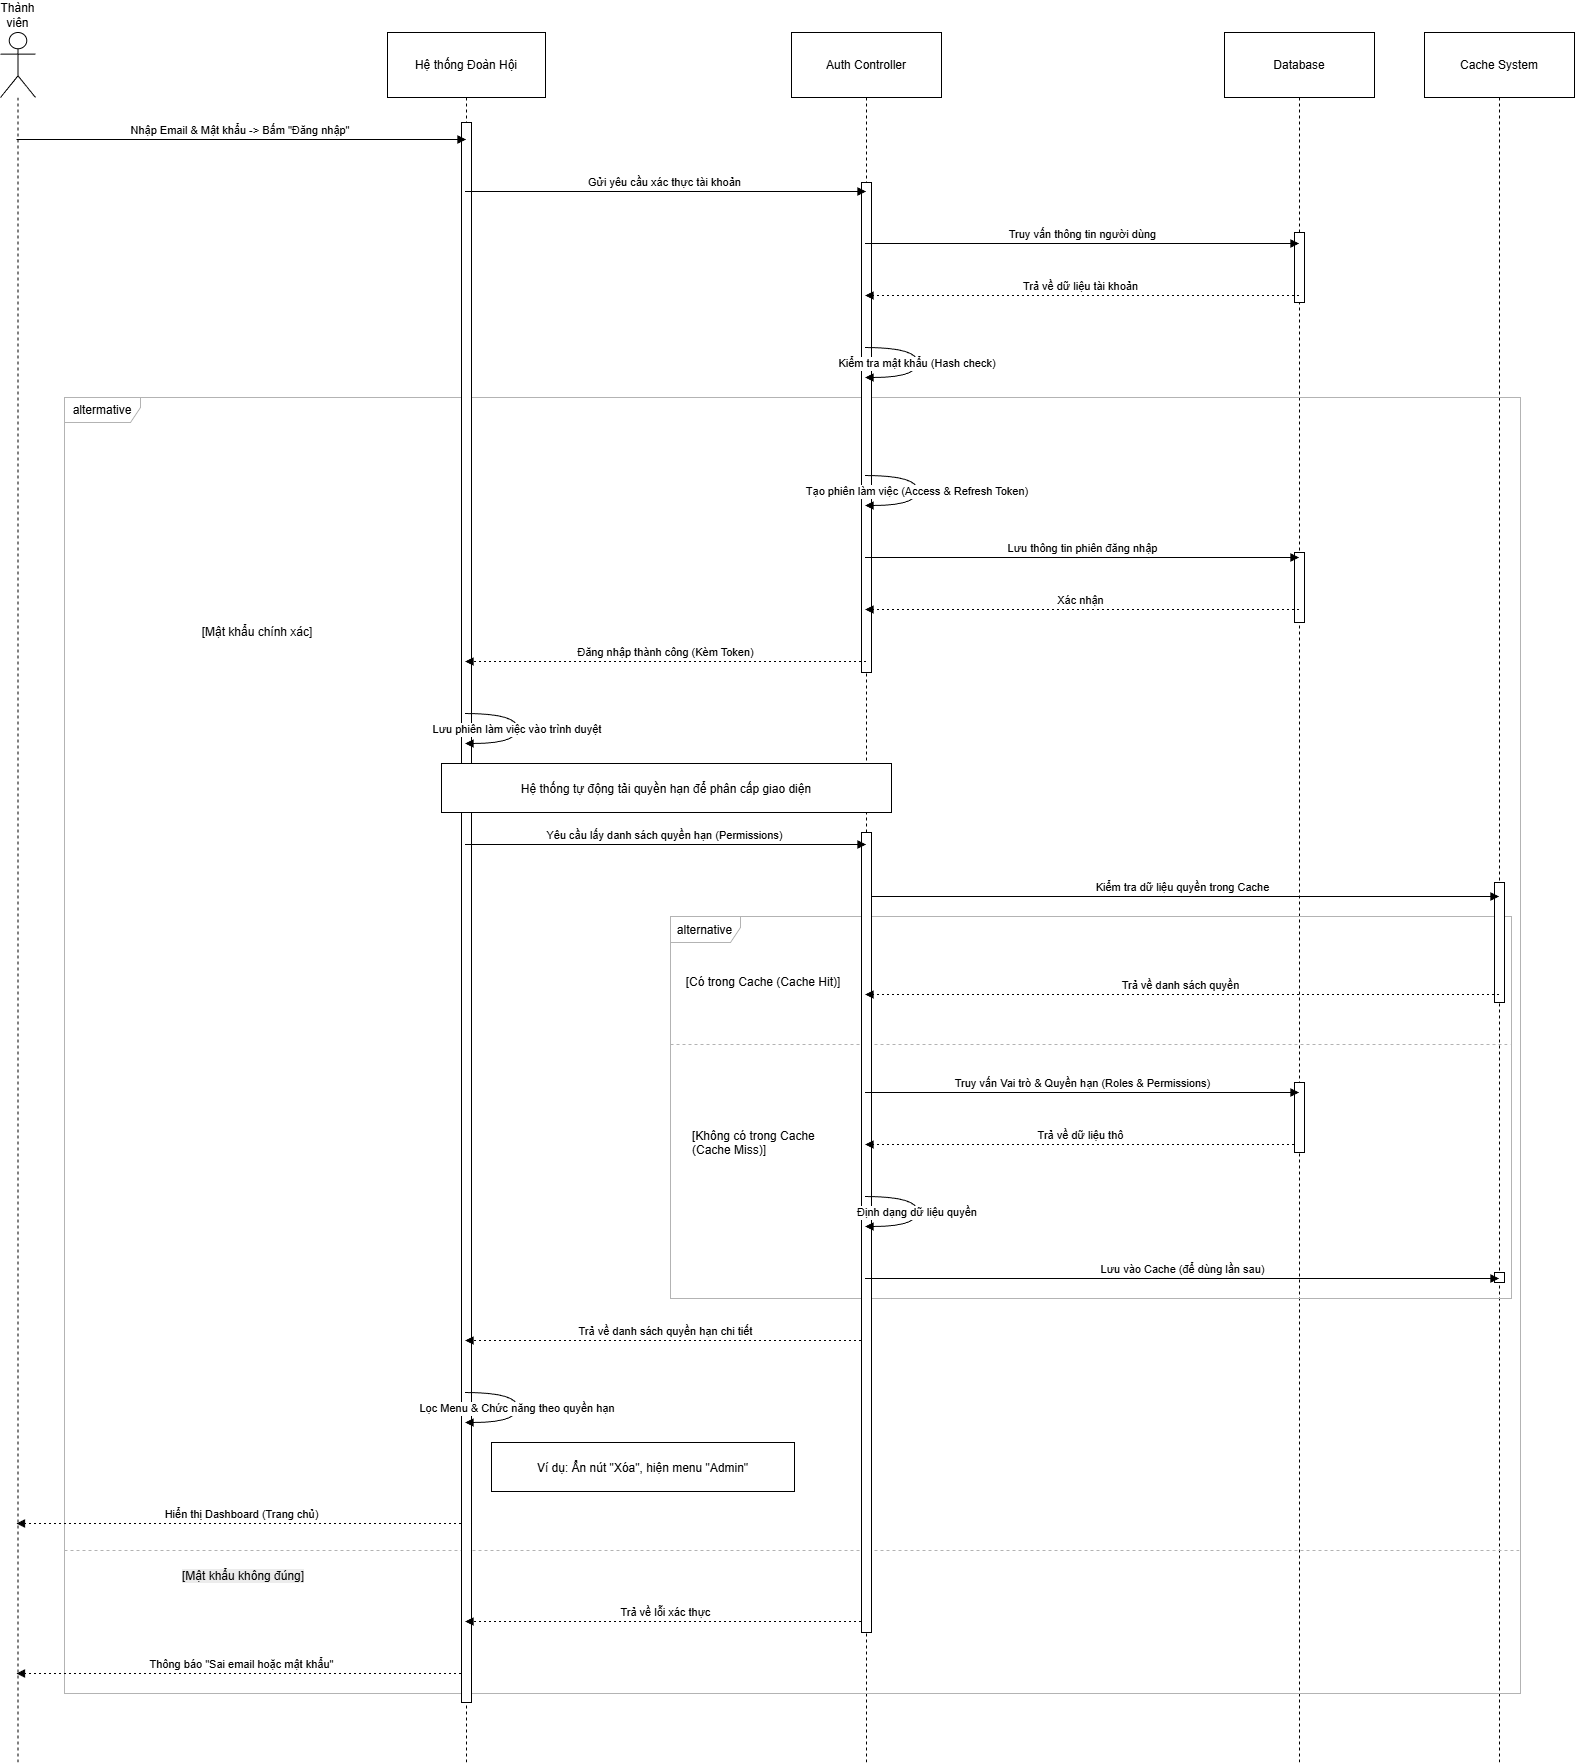

The diagram above was exported from draw.io. Its source (the exported page's mxGraphModel, read from the mxfile embedded in the PNG):
<mxGraphModel dx="2852" dy="3892" grid="1" gridSize="10" guides="1" tooltips="1" connect="1" arrows="1" fold="1" page="1" pageScale="1" pageWidth="827" pageHeight="1169" math="0" shadow="0">
  <root>
    <mxCell id="0" />
    <mxCell id="1" parent="0" />
    <mxCell id="xXwoq8M2ZNQxtevyrsJv-36" parent="1" style="shape=umlLifeline;perimeter=lifelinePerimeter;whiteSpace=wrap;container=1;dropTarget=0;collapsible=0;recursiveResize=0;outlineConnect=0;portConstraint=eastwest;newEdgeStyle={&quot;edgeStyle&quot;:&quot;elbowEdgeStyle&quot;,&quot;elbow&quot;:&quot;vertical&quot;,&quot;curved&quot;:0,&quot;rounded&quot;:0};participant=umlActor;verticalAlign=bottom;labelPosition=center;verticalLabelPosition=top;align=center;size=65;" value="Thành viên" vertex="1">
      <mxGeometry height="1730" width="35" x="190" y="-2010" as="geometry" />
    </mxCell>
    <mxCell id="xXwoq8M2ZNQxtevyrsJv-37" parent="1" style="shape=umlLifeline;perimeter=lifelinePerimeter;whiteSpace=wrap;container=1;dropTarget=0;collapsible=0;recursiveResize=0;outlineConnect=0;portConstraint=eastwest;newEdgeStyle={&quot;edgeStyle&quot;:&quot;elbowEdgeStyle&quot;,&quot;elbow&quot;:&quot;vertical&quot;,&quot;curved&quot;:0,&quot;rounded&quot;:0};size=65;" value="Hệ thống Đoàn Hội" vertex="1">
      <mxGeometry height="1730" width="158" x="577" y="-2010" as="geometry" />
    </mxCell>
    <mxCell id="xXwoq8M2ZNQxtevyrsJv-38" parent="1" style="shape=umlLifeline;perimeter=lifelinePerimeter;whiteSpace=wrap;container=1;dropTarget=0;collapsible=0;recursiveResize=0;outlineConnect=0;portConstraint=eastwest;newEdgeStyle={&quot;edgeStyle&quot;:&quot;elbowEdgeStyle&quot;,&quot;elbow&quot;:&quot;vertical&quot;,&quot;curved&quot;:0,&quot;rounded&quot;:0};size=65;" value="Auth Controller" vertex="1">
      <mxGeometry height="1730" width="150" x="981" y="-2010" as="geometry" />
    </mxCell>
    <mxCell id="xXwoq8M2ZNQxtevyrsJv-39" parent="1" style="shape=umlLifeline;perimeter=lifelinePerimeter;whiteSpace=wrap;container=1;dropTarget=0;collapsible=0;recursiveResize=0;outlineConnect=0;portConstraint=eastwest;newEdgeStyle={&quot;edgeStyle&quot;:&quot;elbowEdgeStyle&quot;,&quot;elbow&quot;:&quot;vertical&quot;,&quot;curved&quot;:0,&quot;rounded&quot;:0};size=65;" value="Database" vertex="1">
      <mxGeometry height="1730" width="150" x="1414" y="-2010" as="geometry" />
    </mxCell>
    <mxCell id="xXwoq8M2ZNQxtevyrsJv-40" parent="1" style="shape=umlLifeline;perimeter=lifelinePerimeter;whiteSpace=wrap;container=1;dropTarget=0;collapsible=0;recursiveResize=0;outlineConnect=0;portConstraint=eastwest;newEdgeStyle={&quot;edgeStyle&quot;:&quot;elbowEdgeStyle&quot;,&quot;elbow&quot;:&quot;vertical&quot;,&quot;curved&quot;:0,&quot;rounded&quot;:0};size=65;" value="Cache System" vertex="1">
      <mxGeometry height="1730" width="150" x="1614" y="-2010" as="geometry" />
    </mxCell>
    <mxCell id="xXwoq8M2ZNQxtevyrsJv-41" parent="1" style="shape=umlFrame;pointerEvents=0;dropTarget=0;strokeColor=#B3B3B3;height=26;width=70;" value="alternative" vertex="1">
      <mxGeometry height="382" width="841" x="860" y="-1126" as="geometry" />
    </mxCell>
    <mxCell id="xXwoq8M2ZNQxtevyrsJv-42" parent="xXwoq8M2ZNQxtevyrsJv-41" style="text;strokeColor=none;fillColor=none;align=center;verticalAlign=middle;whiteSpace=wrap;" value="[Có trong Cache (Cache Hit)]" vertex="1">
      <mxGeometry height="20" width="185.95" y="56" as="geometry" />
    </mxCell>
    <mxCell id="xXwoq8M2ZNQxtevyrsJv-43" parent="xXwoq8M2ZNQxtevyrsJv-41" style="shape=line;dashed=1;whiteSpace=wrap;verticalAlign=top;labelPosition=center;verticalLabelPosition=middle;align=center;strokeColor=#B3B3B3;" value="" vertex="1">
      <mxGeometry height="4" width="841" y="126" as="geometry" />
    </mxCell>
    <mxCell id="xXwoq8M2ZNQxtevyrsJv-44" parent="1" style="shape=umlFrame;pointerEvents=0;dropTarget=0;strokeColor=#B3B3B3;height=25;width=76;" value="altermative" vertex="1">
      <mxGeometry height="1296" width="1456" x="254" y="-1645" as="geometry" />
    </mxCell>
    <mxCell id="xXwoq8M2ZNQxtevyrsJv-45" parent="xXwoq8M2ZNQxtevyrsJv-44" style="text;strokeColor=none;fillColor=none;align=center;verticalAlign=middle;whiteSpace=wrap;" value="[Mật khẩu chính xác]" vertex="1">
      <mxGeometry height="20" width="354" x="16" y="225" as="geometry" />
    </mxCell>
    <mxCell id="xXwoq8M2ZNQxtevyrsJv-46" parent="xXwoq8M2ZNQxtevyrsJv-44" style="shape=line;dashed=1;whiteSpace=wrap;verticalAlign=top;labelPosition=center;verticalLabelPosition=middle;align=center;strokeColor=#B3B3B3;" value="" vertex="1">
      <mxGeometry height="4" width="1456" y="1151" as="geometry" />
    </mxCell>
    <mxCell id="xXwoq8M2ZNQxtevyrsJv-66" edge="1" parent="1" source="xXwoq8M2ZNQxtevyrsJv-37" style="verticalAlign=bottom;edgeStyle=elbowEdgeStyle;elbow=vertical;curved=0;rounded=0;dashed=1;dashPattern=2 3;endArrow=block;" target="xXwoq8M2ZNQxtevyrsJv-36" value="Hiển thị Dashboard (Trang chủ)">
      <mxGeometry relative="1" as="geometry">
        <Array as="points">
          <mxPoint x="472" y="-519" />
        </Array>
      </mxGeometry>
    </mxCell>
    <mxCell id="xXwoq8M2ZNQxtevyrsJv-68" edge="1" parent="1" source="xXwoq8M2ZNQxtevyrsJv-37" style="verticalAlign=bottom;edgeStyle=elbowEdgeStyle;elbow=vertical;curved=0;rounded=0;dashed=1;dashPattern=2 3;endArrow=block;" target="xXwoq8M2ZNQxtevyrsJv-36" value="Thông báo &quot;Sai email hoặc mật khẩu&quot;">
      <mxGeometry relative="1" as="geometry">
        <Array as="points">
          <mxPoint x="472" y="-369" />
        </Array>
      </mxGeometry>
    </mxCell>
    <mxCell id="xXwoq8M2ZNQxtevyrsJv-70" parent="1" style="" value="Ví dụ: Ẩn nút &quot;Xóa&quot;, hiện menu &quot;Admin&quot;" vertex="1">
      <mxGeometry height="49" width="303" x="681" y="-600" as="geometry" />
    </mxCell>
    <mxCell id="xXwoq8M2ZNQxtevyrsJv-71" parent="1" style="rounded=0;whiteSpace=wrap;html=1;" value="" vertex="1">
      <mxGeometry height="490" width="10" x="1051" y="-1860" as="geometry" />
    </mxCell>
    <mxCell id="xXwoq8M2ZNQxtevyrsJv-72" parent="1" style="rounded=0;whiteSpace=wrap;html=1;" value="" vertex="1">
      <mxGeometry height="1580" width="10" x="651" y="-1920" as="geometry" />
    </mxCell>
    <mxCell id="xXwoq8M2ZNQxtevyrsJv-73" parent="1" style="rounded=0;whiteSpace=wrap;html=1;" value="" vertex="1">
      <mxGeometry height="70" width="10" x="1484" y="-1810" as="geometry" />
    </mxCell>
    <mxCell id="xXwoq8M2ZNQxtevyrsJv-74" parent="1" style="rounded=0;whiteSpace=wrap;html=1;" value="" vertex="1">
      <mxGeometry height="120" width="10" x="1684" y="-1160" as="geometry" />
    </mxCell>
    <mxCell id="xXwoq8M2ZNQxtevyrsJv-47" edge="1" parent="1" source="xXwoq8M2ZNQxtevyrsJv-36" style="verticalAlign=bottom;edgeStyle=elbowEdgeStyle;elbow=vertical;curved=0;rounded=0;endArrow=block;" target="xXwoq8M2ZNQxtevyrsJv-37" value="Nhập Email &amp; Mật khẩu -&gt; Bấm &quot;Đăng nhập&quot;">
      <mxGeometry relative="1" as="geometry">
        <Array as="points">
          <mxPoint x="469" y="-1903" />
        </Array>
      </mxGeometry>
    </mxCell>
    <mxCell id="xXwoq8M2ZNQxtevyrsJv-48" edge="1" parent="1" source="xXwoq8M2ZNQxtevyrsJv-37" style="verticalAlign=bottom;edgeStyle=elbowEdgeStyle;elbow=vertical;curved=0;rounded=0;endArrow=block;" target="xXwoq8M2ZNQxtevyrsJv-38" value="Gửi yêu cầu xác thực tài khoản">
      <mxGeometry relative="1" as="geometry">
        <Array as="points">
          <mxPoint x="865" y="-1851" />
        </Array>
      </mxGeometry>
    </mxCell>
    <mxCell id="xXwoq8M2ZNQxtevyrsJv-49" edge="1" parent="1" source="xXwoq8M2ZNQxtevyrsJv-38" style="verticalAlign=bottom;edgeStyle=elbowEdgeStyle;elbow=vertical;curved=0;rounded=0;endArrow=block;" target="xXwoq8M2ZNQxtevyrsJv-39" value="Truy vấn thông tin người dùng">
      <mxGeometry relative="1" as="geometry">
        <Array as="points">
          <mxPoint x="1281" y="-1799" />
        </Array>
      </mxGeometry>
    </mxCell>
    <mxCell id="xXwoq8M2ZNQxtevyrsJv-50" edge="1" parent="1" source="xXwoq8M2ZNQxtevyrsJv-39" style="verticalAlign=bottom;edgeStyle=elbowEdgeStyle;elbow=vertical;curved=0;rounded=0;dashed=1;dashPattern=2 3;endArrow=block;" target="xXwoq8M2ZNQxtevyrsJv-38" value="Trả về dữ liệu tài khoản">
      <mxGeometry relative="1" as="geometry">
        <Array as="points">
          <mxPoint x="1284" y="-1747" />
        </Array>
      </mxGeometry>
    </mxCell>
    <mxCell id="xXwoq8M2ZNQxtevyrsJv-51" edge="1" parent="1" source="xXwoq8M2ZNQxtevyrsJv-38" style="curved=1;endArrow=block;rounded=0;" target="xXwoq8M2ZNQxtevyrsJv-38" value="Kiểm tra mật khẩu (Hash check)">
      <mxGeometry relative="1" as="geometry">
        <Array as="points">
          <mxPoint x="1107" y="-1695" />
          <mxPoint x="1107" y="-1665" />
        </Array>
      </mxGeometry>
    </mxCell>
    <mxCell id="xXwoq8M2ZNQxtevyrsJv-52" edge="1" parent="1" source="xXwoq8M2ZNQxtevyrsJv-38" style="curved=1;endArrow=block;rounded=0;" target="xXwoq8M2ZNQxtevyrsJv-38" value="Tạo phiên làm việc (Access &amp; Refresh Token)">
      <mxGeometry relative="1" as="geometry">
        <Array as="points">
          <mxPoint x="1107" y="-1567" />
          <mxPoint x="1107" y="-1537" />
        </Array>
      </mxGeometry>
    </mxCell>
    <mxCell id="xXwoq8M2ZNQxtevyrsJv-55" edge="1" parent="1" source="xXwoq8M2ZNQxtevyrsJv-38" style="verticalAlign=bottom;edgeStyle=elbowEdgeStyle;elbow=vertical;curved=0;rounded=0;dashed=1;dashPattern=2 3;endArrow=block;" target="xXwoq8M2ZNQxtevyrsJv-37" value="Đăng nhập thành công (Kèm Token)">
      <mxGeometry relative="1" as="geometry">
        <Array as="points">
          <mxPoint x="868" y="-1381" />
        </Array>
      </mxGeometry>
    </mxCell>
    <mxCell id="xXwoq8M2ZNQxtevyrsJv-69" parent="1" style="" value="Hệ thống tự động tải quyền hạn để phân cấp giao diện" vertex="1">
      <mxGeometry height="49" width="450" x="631" y="-1279" as="geometry" />
    </mxCell>
    <mxCell id="xXwoq8M2ZNQxtevyrsJv-58" edge="1" parent="1" source="xXwoq8M2ZNQxtevyrsJv-38" style="verticalAlign=bottom;edgeStyle=elbowEdgeStyle;elbow=vertical;curved=0;rounded=0;endArrow=block;" target="xXwoq8M2ZNQxtevyrsJv-40" value="Kiểm tra dữ liệu quyền trong Cache">
      <mxGeometry relative="1" as="geometry">
        <Array as="points">
          <mxPoint x="1381" y="-1146" />
        </Array>
      </mxGeometry>
    </mxCell>
    <mxCell id="xXwoq8M2ZNQxtevyrsJv-64" edge="1" parent="1" source="xXwoq8M2ZNQxtevyrsJv-38" style="verticalAlign=bottom;edgeStyle=elbowEdgeStyle;elbow=vertical;curved=0;rounded=0;dashed=1;dashPattern=2 3;endArrow=block;" target="xXwoq8M2ZNQxtevyrsJv-37" value="Trả về danh sách quyền hạn chi tiết">
      <mxGeometry relative="1" as="geometry">
        <Array as="points">
          <mxPoint x="868" y="-702" />
        </Array>
      </mxGeometry>
    </mxCell>
    <mxCell id="xXwoq8M2ZNQxtevyrsJv-65" edge="1" parent="1" source="xXwoq8M2ZNQxtevyrsJv-37" style="curved=1;endArrow=block;rounded=0;" target="xXwoq8M2ZNQxtevyrsJv-37" value="Lọc Menu &amp; Chức năng theo quyền hạn">
      <mxGeometry relative="1" as="geometry">
        <Array as="points">
          <mxPoint x="707" y="-650" />
          <mxPoint x="707" y="-620" />
        </Array>
      </mxGeometry>
    </mxCell>
    <mxCell id="xXwoq8M2ZNQxtevyrsJv-67" edge="1" parent="1" source="xXwoq8M2ZNQxtevyrsJv-38" style="verticalAlign=bottom;edgeStyle=elbowEdgeStyle;elbow=vertical;curved=0;rounded=0;dashed=1;dashPattern=2 3;endArrow=block;" target="xXwoq8M2ZNQxtevyrsJv-37" value="Trả về lỗi xác thực">
      <mxGeometry relative="1" as="geometry">
        <Array as="points">
          <mxPoint x="868" y="-421" />
        </Array>
      </mxGeometry>
    </mxCell>
    <mxCell id="xXwoq8M2ZNQxtevyrsJv-56" edge="1" parent="1" source="xXwoq8M2ZNQxtevyrsJv-37" style="curved=1;endArrow=block;rounded=0;" target="xXwoq8M2ZNQxtevyrsJv-37" value="Lưu phiên làm việc vào trình duyệt">
      <mxGeometry relative="1" as="geometry">
        <Array as="points">
          <mxPoint x="707" y="-1329" />
          <mxPoint x="707" y="-1299" />
        </Array>
      </mxGeometry>
    </mxCell>
    <mxCell id="xXwoq8M2ZNQxtevyrsJv-75" parent="1" style="text;whiteSpace=wrap;html=1;" value="&lt;span style=&quot;text-align: center;&quot;&gt;[Không có trong Cache (Cache Miss)]&lt;/span&gt;" vertex="1">
      <mxGeometry height="40" width="160" x="880" y="-920" as="geometry" />
    </mxCell>
    <mxCell id="M-BpjgDIPPbdN0U8UhDZ-1" parent="1" style="rounded=0;whiteSpace=wrap;html=1;" value="" vertex="1">
      <mxGeometry height="800" width="10" x="1051" y="-1210" as="geometry" />
    </mxCell>
    <mxCell id="xXwoq8M2ZNQxtevyrsJv-62" edge="1" parent="1" source="xXwoq8M2ZNQxtevyrsJv-38" style="curved=1;endArrow=block;rounded=0;" target="xXwoq8M2ZNQxtevyrsJv-38" value="Định dạng dữ liệu quyền">
      <mxGeometry relative="1" as="geometry">
        <Array as="points">
          <mxPoint x="1107" y="-846" />
          <mxPoint x="1107" y="-816" />
        </Array>
      </mxGeometry>
    </mxCell>
    <mxCell id="xXwoq8M2ZNQxtevyrsJv-61" edge="1" parent="1" source="xXwoq8M2ZNQxtevyrsJv-39" style="verticalAlign=bottom;edgeStyle=elbowEdgeStyle;elbow=vertical;curved=0;rounded=0;dashed=1;dashPattern=2 3;endArrow=block;" target="xXwoq8M2ZNQxtevyrsJv-38" value="Trả về dữ liệu thô">
      <mxGeometry relative="1" as="geometry">
        <Array as="points">
          <mxPoint x="1284" y="-898" />
        </Array>
      </mxGeometry>
    </mxCell>
    <mxCell id="xXwoq8M2ZNQxtevyrsJv-59" edge="1" parent="1" source="xXwoq8M2ZNQxtevyrsJv-40" style="verticalAlign=bottom;edgeStyle=elbowEdgeStyle;elbow=vertical;curved=0;rounded=0;dashed=1;dashPattern=2 3;endArrow=block;" target="xXwoq8M2ZNQxtevyrsJv-38" value="Trả về danh sách quyền">
      <mxGeometry relative="1" as="geometry">
        <Array as="points">
          <mxPoint x="1384" y="-1048" />
        </Array>
      </mxGeometry>
    </mxCell>
    <mxCell id="xXwoq8M2ZNQxtevyrsJv-57" edge="1" parent="1" source="xXwoq8M2ZNQxtevyrsJv-37" style="verticalAlign=bottom;edgeStyle=elbowEdgeStyle;elbow=vertical;curved=0;rounded=0;endArrow=block;" target="xXwoq8M2ZNQxtevyrsJv-38" value="Yêu cầu lấy danh sách quyền hạn (Permissions)">
      <mxGeometry relative="1" as="geometry">
        <Array as="points">
          <mxPoint x="865" y="-1198" />
        </Array>
      </mxGeometry>
    </mxCell>
    <mxCell id="M-BpjgDIPPbdN0U8UhDZ-2" parent="1" style="text;whiteSpace=wrap;html=1;" value="&lt;span style=&quot;color: rgb(0, 0, 0); font-family: Helvetica; font-size: 12px; font-style: normal; font-variant-ligatures: normal; font-variant-caps: normal; font-weight: 400; letter-spacing: normal; orphans: 2; text-align: center; text-indent: 0px; text-transform: none; widows: 2; word-spacing: 0px; -webkit-text-stroke-width: 0px; white-space: normal; background-color: rgb(236, 236, 236); text-decoration-thickness: initial; text-decoration-style: initial; text-decoration-color: initial; display: inline !important; float: none;&quot;&gt;[Mật khẩu không đúng]&lt;/span&gt;" vertex="1">
      <mxGeometry height="40" width="160" x="370" y="-480" as="geometry" />
    </mxCell>
    <mxCell id="M-BpjgDIPPbdN0U8UhDZ-3" parent="1" style="rounded=0;whiteSpace=wrap;html=1;" value="" vertex="1">
      <mxGeometry height="70" width="10" x="1484" y="-1490" as="geometry" />
    </mxCell>
    <mxCell id="xXwoq8M2ZNQxtevyrsJv-53" edge="1" parent="1" source="xXwoq8M2ZNQxtevyrsJv-38" style="verticalAlign=bottom;edgeStyle=elbowEdgeStyle;elbow=vertical;curved=0;rounded=0;endArrow=block;" target="xXwoq8M2ZNQxtevyrsJv-39" value="Lưu thông tin phiên đăng nhập">
      <mxGeometry relative="1" as="geometry">
        <Array as="points">
          <mxPoint x="1281" y="-1485" />
        </Array>
      </mxGeometry>
    </mxCell>
    <mxCell id="xXwoq8M2ZNQxtevyrsJv-54" edge="1" parent="1" source="xXwoq8M2ZNQxtevyrsJv-39" style="verticalAlign=bottom;edgeStyle=elbowEdgeStyle;elbow=vertical;curved=0;rounded=0;dashed=1;dashPattern=2 3;endArrow=block;" target="xXwoq8M2ZNQxtevyrsJv-38" value="Xác nhận">
      <mxGeometry relative="1" as="geometry">
        <Array as="points">
          <mxPoint x="1284" y="-1433" />
        </Array>
      </mxGeometry>
    </mxCell>
    <mxCell id="M-BpjgDIPPbdN0U8UhDZ-4" parent="1" style="rounded=0;whiteSpace=wrap;html=1;" value="" vertex="1">
      <mxGeometry height="70" width="10" x="1484" y="-960" as="geometry" />
    </mxCell>
    <mxCell id="xXwoq8M2ZNQxtevyrsJv-60" edge="1" parent="1" source="xXwoq8M2ZNQxtevyrsJv-38" style="verticalAlign=bottom;edgeStyle=elbowEdgeStyle;elbow=vertical;curved=0;rounded=0;endArrow=block;" target="xXwoq8M2ZNQxtevyrsJv-39" value="Truy vấn Vai trò &amp; Quyền hạn (Roles &amp; Permissions)">
      <mxGeometry relative="1" as="geometry">
        <Array as="points">
          <mxPoint x="1281" y="-950" />
        </Array>
      </mxGeometry>
    </mxCell>
    <mxCell id="M-BpjgDIPPbdN0U8UhDZ-5" parent="1" style="rounded=0;whiteSpace=wrap;html=1;" value="" vertex="1">
      <mxGeometry height="10" width="10" x="1684" y="-770" as="geometry" />
    </mxCell>
    <mxCell id="xXwoq8M2ZNQxtevyrsJv-63" edge="1" parent="1" source="xXwoq8M2ZNQxtevyrsJv-38" style="verticalAlign=bottom;edgeStyle=elbowEdgeStyle;elbow=vertical;curved=0;rounded=0;endArrow=block;" target="xXwoq8M2ZNQxtevyrsJv-40" value="Lưu vào Cache (để dùng lần sau)">
      <mxGeometry relative="1" as="geometry">
        <Array as="points">
          <mxPoint x="1381" y="-764" />
        </Array>
      </mxGeometry>
    </mxCell>
  </root>
</mxGraphModel>